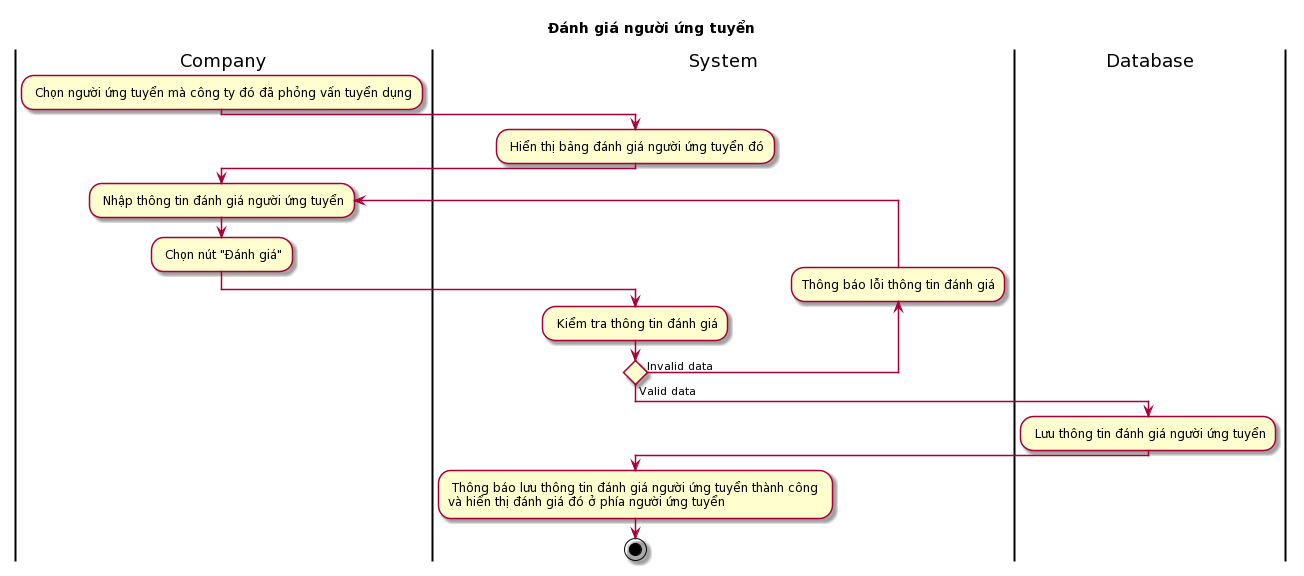

The diagram above was rendered by PlantUML. Its source (embedded in the PNG):
@startuml
title Đánh giá người ứng tuyển
skin rose 
|Company|
: Chọn người ứng tuyển mà công ty đó đã phỏng vấn tuyển dụng;
|System|
: Hiển thị bảng đánh giá người ứng tuyển đó;
|Company|
repeat: Nhập thông tin đánh giá người ứng tuyển;
: Chọn nút "Đánh giá";
|System|
: Kiểm tra thông tin đánh giá;
backward :Thông báo lỗi thông tin đánh giá;
repeat while () is (Invalid data) not (Valid data)
|Database|
: Lưu thông tin đánh giá người ứng tuyển;
|System|
: Thông báo lưu thông tin đánh giá người ứng tuyển thành công \nvà hiển thị đánh giá đó ở phía người ứng tuyển;
stop
@enduml